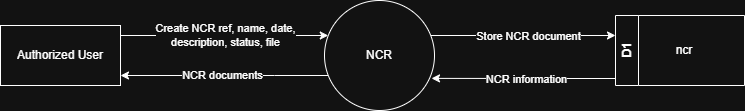

The diagram above was exported from draw.io. Its source (the exported page's mxGraphModel, read from the mxfile embedded in the PNG):
<mxGraphModel dx="1216" dy="1138" grid="1" gridSize="10" guides="1" tooltips="1" connect="1" arrows="1" fold="1" page="1" pageScale="1" pageWidth="850" pageHeight="1100" math="0" shadow="0">
  <root>
    <mxCell id="E01Lra_gR07rO8edB5Ub-0" />
    <mxCell id="E01Lra_gR07rO8edB5Ub-1" parent="E01Lra_gR07rO8edB5Ub-0" />
    <mxCell id="E01Lra_gR07rO8edB5Ub-2" value="" style="edgeStyle=orthogonalEdgeStyle;rounded=0;orthogonalLoop=1;jettySize=auto;html=1;" edge="1" parent="E01Lra_gR07rO8edB5Ub-1" source="E01Lra_gR07rO8edB5Ub-6" target="E01Lra_gR07rO8edB5Ub-9">
      <mxGeometry relative="1" as="geometry">
        <mxPoint x="217" y="550" as="targetPoint" />
        <Array as="points">
          <mxPoint x="327" y="570" />
          <mxPoint x="327" y="570" />
        </Array>
      </mxGeometry>
    </mxCell>
    <mxCell id="E01Lra_gR07rO8edB5Ub-3" value="NCR documents" style="edgeLabel;html=1;align=center;verticalAlign=middle;resizable=0;points=[];" vertex="1" connectable="0" parent="E01Lra_gR07rO8edB5Ub-2">
      <mxGeometry x="0.0203" y="-1" relative="1" as="geometry">
        <mxPoint as="offset" />
      </mxGeometry>
    </mxCell>
    <mxCell id="E01Lra_gR07rO8edB5Ub-4" style="edgeStyle=orthogonalEdgeStyle;rounded=0;orthogonalLoop=1;jettySize=auto;html=1;" edge="1" parent="E01Lra_gR07rO8edB5Ub-1" source="E01Lra_gR07rO8edB5Ub-6" target="E01Lra_gR07rO8edB5Ub-10">
      <mxGeometry relative="1" as="geometry">
        <Array as="points">
          <mxPoint x="577" y="530" />
          <mxPoint x="577" y="530" />
        </Array>
      </mxGeometry>
    </mxCell>
    <mxCell id="E01Lra_gR07rO8edB5Ub-5" value="Store NCR document" style="edgeLabel;html=1;align=center;verticalAlign=middle;resizable=0;points=[];" vertex="1" connectable="0" parent="E01Lra_gR07rO8edB5Ub-4">
      <mxGeometry x="0.0449" y="1" relative="1" as="geometry">
        <mxPoint y="1" as="offset" />
      </mxGeometry>
    </mxCell>
    <mxCell id="E01Lra_gR07rO8edB5Ub-6" value="NCR" style="ellipse;whiteSpace=wrap;html=1;aspect=fixed;" vertex="1" parent="E01Lra_gR07rO8edB5Ub-1">
      <mxGeometry x="377" y="495" width="110" height="110" as="geometry" />
    </mxCell>
    <mxCell id="E01Lra_gR07rO8edB5Ub-7" style="edgeStyle=orthogonalEdgeStyle;rounded=0;orthogonalLoop=1;jettySize=auto;html=1;" edge="1" parent="E01Lra_gR07rO8edB5Ub-1" source="E01Lra_gR07rO8edB5Ub-9" target="E01Lra_gR07rO8edB5Ub-6">
      <mxGeometry relative="1" as="geometry">
        <Array as="points">
          <mxPoint x="277" y="530" />
          <mxPoint x="277" y="530" />
        </Array>
      </mxGeometry>
    </mxCell>
    <mxCell id="E01Lra_gR07rO8edB5Ub-8" value="Create NCR ref, name, date,&lt;br&gt;description, status, file" style="edgeLabel;html=1;align=center;verticalAlign=middle;resizable=0;points=[];" vertex="1" connectable="0" parent="E01Lra_gR07rO8edB5Ub-7">
      <mxGeometry x="-0.0033" y="1" relative="1" as="geometry">
        <mxPoint as="offset" />
      </mxGeometry>
    </mxCell>
    <mxCell id="E01Lra_gR07rO8edB5Ub-9" value="Authorized User" style="rounded=0;whiteSpace=wrap;html=1;" vertex="1" parent="E01Lra_gR07rO8edB5Ub-1">
      <mxGeometry x="53" y="520" width="120" height="60" as="geometry" />
    </mxCell>
    <mxCell id="E01Lra_gR07rO8edB5Ub-10" value="D1" style="swimlane;horizontal=0;whiteSpace=wrap;html=1;" vertex="1" parent="E01Lra_gR07rO8edB5Ub-1">
      <mxGeometry x="668" y="510" width="129" height="70" as="geometry" />
    </mxCell>
    <mxCell id="E01Lra_gR07rO8edB5Ub-11" style="edgeStyle=orthogonalEdgeStyle;rounded=0;orthogonalLoop=1;jettySize=auto;html=1;entryX=0.973;entryY=0.708;entryDx=0;entryDy=0;entryPerimeter=0;" edge="1" parent="E01Lra_gR07rO8edB5Ub-1" source="E01Lra_gR07rO8edB5Ub-10" target="E01Lra_gR07rO8edB5Ub-6">
      <mxGeometry relative="1" as="geometry">
        <Array as="points">
          <mxPoint x="617" y="573" />
          <mxPoint x="617" y="573" />
        </Array>
      </mxGeometry>
    </mxCell>
    <mxCell id="E01Lra_gR07rO8edB5Ub-12" value="NCR information" style="edgeLabel;html=1;align=center;verticalAlign=middle;resizable=0;points=[];" vertex="1" connectable="0" parent="E01Lra_gR07rO8edB5Ub-11">
      <mxGeometry x="0.031" y="1" relative="1" as="geometry">
        <mxPoint x="6" as="offset" />
      </mxGeometry>
    </mxCell>
    <mxCell id="E01Lra_gR07rO8edB5Ub-13" value="ncr" style="text;html=1;whiteSpace=wrap;strokeColor=none;fillColor=none;align=center;verticalAlign=middle;rounded=0;" vertex="1" parent="E01Lra_gR07rO8edB5Ub-1">
      <mxGeometry x="707" y="530" width="60" height="30" as="geometry" />
    </mxCell>
  </root>
</mxGraphModel>